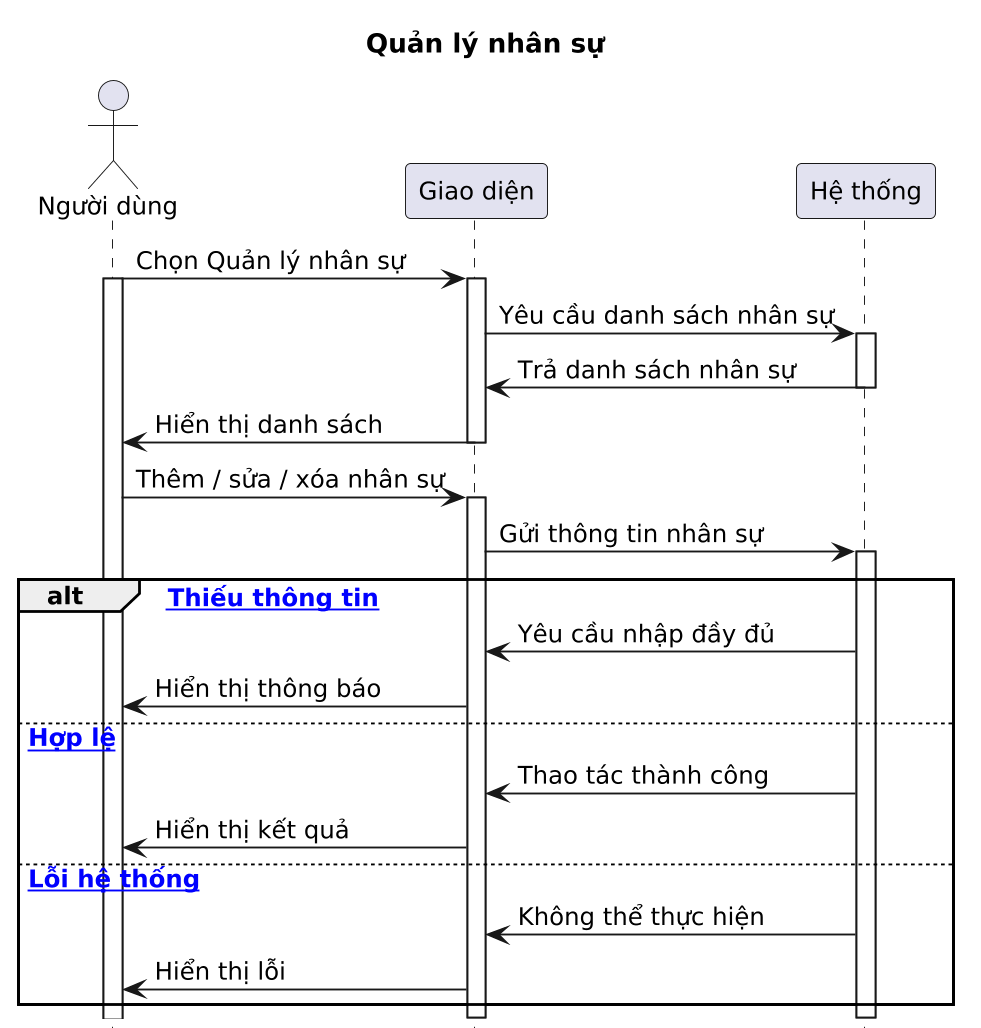

The diagram above was rendered by PlantUML. Its source (embedded in the PNG):
@startuml
title Quản lý nhân sự

scale 1.2
skinparam dpi 150
skinparam defaultFontSize 13
hide footbox

actor "Người dùng" as ND
participant "Giao diện" as UI
participant "Hệ thống" as HT

ND -> UI : Chọn Quản lý nhân sự
activate UI
activate ND
UI -> HT : Yêu cầu danh sách nhân sự
activate HT
HT -> UI : Trả danh sách nhân sự
deactivate HT
UI -> ND : Hiển thị danh sách
deactivate UI

ND -> UI : Thêm / sửa / xóa nhân sự

activate UI
UI -> HT : Gửi thông tin nhân sự
activate HT

alt [space Thiếu thông tin]
HT -> UI : Yêu cầu nhập đầy đủ
UI -> ND : Hiển thị thông báo

else [space Hợp lệ]
HT -> UI : Thao tác thành công
UI -> ND : Hiển thị kết quả

else [space Lỗi hệ thống]
HT -> UI : Không thể thực hiện
UI -> ND : Hiển thị lỗi
end

deactivate HT
deactivate UI
@enduml